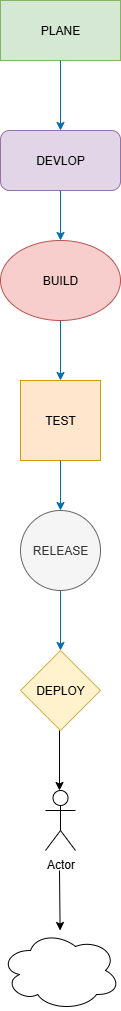

The diagram above was exported from draw.io. Its source (the exported page's mxGraphModel, read from the mxfile embedded in the PNG):
<mxGraphModel dx="1042" dy="562" grid="1" gridSize="10" guides="1" tooltips="1" connect="1" arrows="1" fold="1" page="1" pageScale="1" pageWidth="850" pageHeight="1100" math="0" shadow="0">
  <root>
    <mxCell id="0" />
    <mxCell id="1" parent="0" />
    <mxCell id="L1WOR3GTCGArt6ZcD7sr-1" value="PLANE" style="rounded=0;whiteSpace=wrap;html=1;fillColor=#d5e8d4;strokeColor=#82b366;" vertex="1" parent="1">
      <mxGeometry x="365" y="20" width="120" height="60" as="geometry" />
    </mxCell>
    <mxCell id="L1WOR3GTCGArt6ZcD7sr-6" value="" style="endArrow=classic;html=1;rounded=0;fillColor=#1ba1e2;strokeColor=#006EAF;" edge="1" parent="1" target="L1WOR3GTCGArt6ZcD7sr-7">
      <mxGeometry width="50" height="50" relative="1" as="geometry">
        <mxPoint x="425" y="80" as="sourcePoint" />
        <mxPoint x="425" y="180" as="targetPoint" />
      </mxGeometry>
    </mxCell>
    <mxCell id="L1WOR3GTCGArt6ZcD7sr-7" value="DEVLOP" style="rounded=1;whiteSpace=wrap;html=1;fillColor=#e1d5e7;strokeColor=#9673a6;" vertex="1" parent="1">
      <mxGeometry x="365" y="150" width="120" height="60" as="geometry" />
    </mxCell>
    <mxCell id="L1WOR3GTCGArt6ZcD7sr-8" value="" style="endArrow=classic;html=1;rounded=0;fillColor=#1ba1e2;strokeColor=#006EAF;" edge="1" parent="1" target="L1WOR3GTCGArt6ZcD7sr-12">
      <mxGeometry width="50" height="50" relative="1" as="geometry">
        <mxPoint x="425" y="210" as="sourcePoint" />
        <mxPoint x="425" y="290" as="targetPoint" />
      </mxGeometry>
    </mxCell>
    <mxCell id="L1WOR3GTCGArt6ZcD7sr-12" value="BUILD" style="ellipse;whiteSpace=wrap;html=1;fillColor=#f8cecc;strokeColor=#b85450;" vertex="1" parent="1">
      <mxGeometry x="365" y="260" width="120" height="80" as="geometry" />
    </mxCell>
    <mxCell id="L1WOR3GTCGArt6ZcD7sr-13" value="" style="endArrow=classic;html=1;rounded=0;fillColor=#1ba1e2;strokeColor=#006EAF;" edge="1" parent="1">
      <mxGeometry width="50" height="50" relative="1" as="geometry">
        <mxPoint x="425" y="340" as="sourcePoint" />
        <mxPoint x="425" y="400" as="targetPoint" />
      </mxGeometry>
    </mxCell>
    <mxCell id="L1WOR3GTCGArt6ZcD7sr-14" value="TEST" style="whiteSpace=wrap;html=1;aspect=fixed;fillColor=#ffe6cc;strokeColor=#d79b00;" vertex="1" parent="1">
      <mxGeometry x="385" y="400" width="80" height="80" as="geometry" />
    </mxCell>
    <mxCell id="L1WOR3GTCGArt6ZcD7sr-15" value="" style="endArrow=classic;html=1;rounded=0;fillColor=#1ba1e2;strokeColor=#006EAF;" edge="1" parent="1" target="L1WOR3GTCGArt6ZcD7sr-16">
      <mxGeometry width="50" height="50" relative="1" as="geometry">
        <mxPoint x="425" y="480" as="sourcePoint" />
        <mxPoint x="425" y="560" as="targetPoint" />
      </mxGeometry>
    </mxCell>
    <mxCell id="L1WOR3GTCGArt6ZcD7sr-16" value="RELEASE" style="ellipse;whiteSpace=wrap;html=1;aspect=fixed;fillColor=#f5f5f5;fontColor=#333333;strokeColor=#666666;" vertex="1" parent="1">
      <mxGeometry x="385" y="530" width="80" height="80" as="geometry" />
    </mxCell>
    <mxCell id="L1WOR3GTCGArt6ZcD7sr-17" value="" style="endArrow=classic;html=1;rounded=0;fillColor=#1ba1e2;strokeColor=#006EAF;" edge="1" parent="1">
      <mxGeometry width="50" height="50" relative="1" as="geometry">
        <mxPoint x="425" y="610" as="sourcePoint" />
        <mxPoint x="425" y="670" as="targetPoint" />
      </mxGeometry>
    </mxCell>
    <mxCell id="L1WOR3GTCGArt6ZcD7sr-18" value="DEPLOY" style="rhombus;whiteSpace=wrap;html=1;fillColor=#fff2cc;strokeColor=#d6b656;" vertex="1" parent="1">
      <mxGeometry x="385" y="670" width="80" height="80" as="geometry" />
    </mxCell>
    <mxCell id="L1WOR3GTCGArt6ZcD7sr-19" value="Actor" style="shape=umlActor;verticalLabelPosition=bottom;verticalAlign=top;html=1;outlineConnect=0;" vertex="1" parent="1">
      <mxGeometry x="410" y="810" width="30" height="60" as="geometry" />
    </mxCell>
    <mxCell id="L1WOR3GTCGArt6ZcD7sr-20" value="" style="endArrow=classic;html=1;rounded=0;" edge="1" parent="1">
      <mxGeometry width="50" height="50" relative="1" as="geometry">
        <mxPoint x="424" y="750" as="sourcePoint" />
        <mxPoint x="424" y="810" as="targetPoint" />
      </mxGeometry>
    </mxCell>
    <mxCell id="L1WOR3GTCGArt6ZcD7sr-21" value="" style="endArrow=classic;html=1;rounded=0;" edge="1" parent="1" target="L1WOR3GTCGArt6ZcD7sr-22">
      <mxGeometry width="50" height="50" relative="1" as="geometry">
        <mxPoint x="424" y="890" as="sourcePoint" />
        <mxPoint x="424" y="950" as="targetPoint" />
      </mxGeometry>
    </mxCell>
    <mxCell id="L1WOR3GTCGArt6ZcD7sr-22" value="" style="ellipse;shape=cloud;whiteSpace=wrap;html=1;" vertex="1" parent="1">
      <mxGeometry x="365" y="950" width="120" height="80" as="geometry" />
    </mxCell>
  </root>
</mxGraphModel>